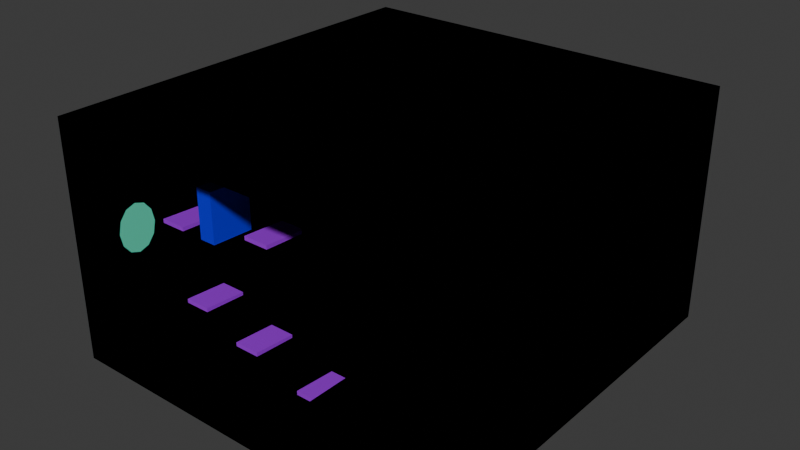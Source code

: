 # Source: CUBE_1.blend  (saved by Blender 5.1.29; exported with 4.5.12 LTS)
import bpy
from mathutils import Matrix  # noqa: F401  (used for matrix-valued properties, if any)

bpy.ops.wm.read_factory_settings(use_empty=True)
scene = bpy.context.scene
scene.name = 'Scene'

# ---- collections
col_main = bpy.data.collections.new('Main'); scene.collection.children.link(col_main)
col_portals = bpy.data.collections.new('Portals'); scene.collection.children.link(col_portals)
col_platforms = bpy.data.collections.new('Platforms'); scene.collection.children.link(col_platforms)

# ---- materials (node trees are filled in below, after node groups)
mat_wall_color = bpy.data.materials.new('wall-color')
mat_material_001 = bpy.data.materials.new('Material.001')
mat_background_color = bpy.data.materials.new('background-color')
mat_portalb_color = bpy.data.materials.new('portalB-color')
mat_material_003 = bpy.data.materials.new('Material.003')
mat_portalf_color = bpy.data.materials.new('portalF-color')
mat_plataform_color = bpy.data.materials.new('plataform-color')

# ---- material node trees
mat_wall_color.use_nodes = True; mat_wall_color.node_tree.nodes.clear()
_N = mat_wall_color.node_tree.nodes; _L = mat_wall_color.node_tree.links
n0 = _N.new('ShaderNodeBsdfPrincipled'); n0.name = 'Principled BSDF'; n0.location = (-200, 100)
n0.inputs[0].default_value = (0.0009036, 0.0003065, 0.8001, 1.0)
n1 = _N.new('ShaderNodeOutputMaterial'); n1.name = 'Material Output'; n1.location = (200, 100)
_L.new(n0.outputs[0], n1.inputs[0])
n1.is_active_output = True
mat_material_001.use_nodes = True; mat_material_001.node_tree.nodes.clear()
_N = mat_material_001.node_tree.nodes; _L = mat_material_001.node_tree.links
n0 = _N.new('ShaderNodeBsdfPrincipled'); n0.name = 'Principled BSDF'; n0.location = (-200, 100)
n0.inputs[0].default_value = (0.006567, 0.5189, 0.8, 1.0)
n1 = _N.new('ShaderNodeOutputMaterial'); n1.name = 'Material Output'; n1.location = (200, 100)
_L.new(n0.outputs[0], n1.inputs[0])
n1.is_active_output = True
mat_background_color.use_nodes = True; mat_background_color.node_tree.nodes.clear()
_N = mat_background_color.node_tree.nodes; _L = mat_background_color.node_tree.links
n0 = _N.new('ShaderNodeBsdfPrincipled'); n0.name = 'Principled BSDF'; n0.location = (-200, 100)
n0.inputs[0].default_value = (0.01465, 0.01465, 0.01465, 1.0)
n1 = _N.new('ShaderNodeOutputMaterial'); n1.name = 'Material Output'; n1.location = (200, 100)
_L.new(n0.outputs[0], n1.inputs[0])
n1.is_active_output = True
mat_portalb_color.use_nodes = True; mat_portalb_color.node_tree.nodes.clear()
_N = mat_portalb_color.node_tree.nodes; _L = mat_portalb_color.node_tree.links
n0 = _N.new('ShaderNodeBsdfPrincipled'); n0.name = 'Principled BSDF'; n0.location = (-200, 100)
n0.inputs[0].default_value = (0.1033, 0.8, 0.5236, 1.0)
n1 = _N.new('ShaderNodeOutputMaterial'); n1.name = 'Material Output'; n1.location = (200, 100)
_L.new(n0.outputs[0], n1.inputs[0])
n1.is_active_output = True
mat_material_003.use_nodes = True; mat_material_003.node_tree.nodes.clear()
_N = mat_material_003.node_tree.nodes; _L = mat_material_003.node_tree.links
n0 = _N.new('ShaderNodeBsdfPrincipled'); n0.name = 'Principled BSDF'; n0.location = (-200, 100)
n0.inputs[0].default_value = (0.8001, 0.1856, 0.6248, 1.0)
n1 = _N.new('ShaderNodeOutputMaterial'); n1.name = 'Material Output'; n1.location = (200, 100)
_L.new(n0.outputs[0], n1.inputs[0])
n1.is_active_output = True
mat_portalf_color.use_nodes = True; mat_portalf_color.node_tree.nodes.clear()
_N = mat_portalf_color.node_tree.nodes; _L = mat_portalf_color.node_tree.links
n0 = _N.new('ShaderNodeBsdfPrincipled'); n0.name = 'Principled BSDF'; n0.location = (-200, 100)
n0.inputs[0].default_value = (0.8, 0.002657, 0.003526, 1.0)
n1 = _N.new('ShaderNodeOutputMaterial'); n1.name = 'Material Output'; n1.location = (200, 100)
_L.new(n0.outputs[0], n1.inputs[0])
n1.is_active_output = True
mat_plataform_color.use_nodes = True; mat_plataform_color.node_tree.nodes.clear()
_N = mat_plataform_color.node_tree.nodes; _L = mat_plataform_color.node_tree.links
n0 = _N.new('ShaderNodeBsdfPrincipled'); n0.name = 'Principled BSDF'; n0.location = (-200, 100)
n0.inputs[0].default_value = (0.3687, 0.008473, 0.8, 1.0)
n1 = _N.new('ShaderNodeOutputMaterial'); n1.name = 'Material Output'; n1.location = (200, 100)
_L.new(n0.outputs[0], n1.inputs[0])
n1.is_active_output = True

# ---- world
world_world = bpy.data.worlds.new('World'); scene.world = world_world
world_world.use_nodes = True; world_world.node_tree.nodes.clear()
_N = world_world.node_tree.nodes; _L = world_world.node_tree.links
n0 = _N.new('ShaderNodeOutputWorld'); n0.name = 'World Output'; n0.location = (200, 100)
n1 = _N.new('ShaderNodeBackground'); n1.name = 'Background'; n1.location = (-200, 100)
n1.inputs[0].default_value = (0.05088, 0.05088, 0.05088, 1.0)
_L.new(n1.outputs[0], n0.inputs[0])
n0.is_active_output = True
world_world.color = (0.05088, 0.05088, 0.05088)
world_world.sun_shadow_jitter_overblur = 0.0

# ---- meshes
me_cube_010 = bpy.data.meshes.new('Cube.010')
me_cube_010.from_pydata([(-42.09, -43.04, 35.85), (-42.02, -33.71, 35.33), (-42.09, -43.04, 25.01), (-42.02, -33.71, 24.65), (-38.39, -33.71, 24.65), (-38.39, -33.71, 35.33), (-38.45, -43.04, 35.85), (-38.45, -43.04, 25.01)], [], [(7, 4, 5, 6), (0, 2, 7, 6), (1, 0, 6, 5), (3, 4, 7, 2), (3, 2, 0, 1)])
_uv = me_cube_010.uv_layers.new(name='UVMap')
_uv.uv.foreach_set('vector', [0.4552, 1.0, 0.4545, 0.9948, 0.4606, 0.9948, 0.463, 1.0, 0.4631, 0.00566, 0.4554, 0.00566, 0.4554, 0.00566, 0.4631, 0.00566, 0.4606, 0.9948, 0.463, 1.0, 0.463, 1.0, 0.4606, 0.9948, 0.0, 0.0, 0.4545, 0.9948, 0.4552, 1.0, 0.4554, 0.00566, 0.0, 0.0, 0.4554, 0.00566, 0.4631, 0.00566, 0.4606, 0.9948])
me_cube_010.materials.append(mat_wall_color)
me_cube_010.update()
me_cube = bpy.data.meshes.new('Cube')
me_cube.from_pydata([(-50.17, -28.7, -14.79), (-50.17, -28.7, 39.04), (-50.17, 41.24, -14.79), (-50.17, 41.24, 39.04), (50.11, -28.7, -14.79), (50.11, -28.7, 39.04), (50.11, 41.24, -14.79), (50.11, 41.24, 39.04), (-48.34, 41.24, -14.79), (-48.34, 41.24, 39.04), (-48.34, -28.7, -14.79), (-48.34, -28.7, 39.04), (48.48, 41.24, 39.04), (48.48, -28.7, -14.79), (48.48, 41.24, -14.79), (48.48, -28.7, 39.04), (-50.17, -28.7, 38.16), (-50.17, 41.24, 38.16), (50.11, 41.24, 38.16), (50.11, -28.7, 38.16), (-48.34, -28.7, 38.16), (-48.34, 41.24, 38.16), (48.48, -28.7, 38.16), (48.48, 41.24, 38.16), (-50.17, 41.24, -14.02), (50.11, 41.24, -14.02), (50.11, -28.7, -14.02), (-48.34, -28.7, -14.02), (-48.34, 41.24, -14.02), (48.48, -28.7, -14.02), (48.48, 41.24, -14.02), (-50.17, -28.7, -14.02), (-50.17, -26.57, -14.79), (-50.17, -26.57, 39.04), (50.11, -26.57, -14.79), (50.11, -26.57, 39.04), (-48.34, -26.57, 39.04), (-48.34, -26.57, -14.79), (48.48, -26.57, 39.04), (48.48, -26.57, -14.79), (50.11, -26.57, 38.16), (-50.17, -26.57, 38.16), (-50.17, -26.57, -14.02), (50.11, -26.57, -14.02), (-50.17, 39.71, 39.04), (50.11, 39.71, -14.79), (-50.17, 39.71, 38.16), (-50.17, 39.71, -14.02), (-50.17, 39.71, -14.79), (50.11, 39.71, 39.04), (-48.34, 39.71, 39.04), (-48.34, 39.71, -14.79), (48.48, 39.71, 39.04), (48.48, 39.71, -14.79), (50.11, 39.71, 38.16), (50.11, 39.71, -14.02), (-50.17, -52.86, 38.16), (-50.17, -52.86, 39.04), (50.11, -52.86, -14.02), (50.11, -52.86, -14.79), (48.48, -52.86, -14.79), (-48.34, -52.86, 39.04), (-50.17, -52.86, -14.79), (-48.34, -52.86, -14.79), (48.48, -52.86, 39.04), (-48.34, -52.86, -14.02), (50.11, -52.86, 39.04), (48.48, -52.86, -14.02), (-50.17, -52.86, -14.02), (50.11, -52.86, 38.16), (-48.34, -52.86, 38.16), (48.48, -52.86, 38.16), (22.18, 41.24, -14.79), (22.18, -28.7, 39.04), (22.18, 41.24, 39.04), (22.18, -28.7, -14.79), (22.18, 41.24, 38.16), (22.18, -28.7, 38.16), (22.18, -28.7, -14.02), (22.18, 41.24, -14.02), (22.18, -26.57, -14.79), (22.18, -26.57, 39.04), (22.18, 39.71, 39.04), (22.18, 39.71, -14.79), (22.18, -52.86, 39.04), (22.18, -52.86, -14.79), (22.18, -52.86, 38.16), (22.18, -52.86, -14.02), (48.48, -52.86, 3.587), (48.48, -28.7, 3.587), (22.18, -28.7, 3.587), (22.18, -52.86, 3.587), (48.48, -28.7, 14.7), (48.48, -52.86, 14.7), (22.18, -28.7, 14.7), (22.18, -52.86, 14.7)], [], [(46, 44, 3, 17), (23, 12, 7, 18), (40, 35, 5, 19), (4, 26, 58, 59), (39, 34, 4, 13), (36, 33, 1, 11), (81, 36, 11, 73), (32, 37, 10, 0), (19, 5, 66, 69), (17, 3, 9, 21), (1, 16, 56, 57), (35, 38, 15, 5), (80, 39, 13, 75), (76, 74, 12, 23), (79, 76, 23, 30), (5, 15, 64, 66), (24, 17, 21, 28), (78, 77, 20, 27), (73, 11, 61, 84), (43, 40, 19, 26), (30, 23, 18, 25), (47, 46, 17, 24), (48, 47, 24, 2), (14, 30, 25, 6), (34, 43, 26, 4), (0, 10, 63, 62), (31, 0, 62, 68), (2, 24, 28, 8), (75, 13, 60, 85), (72, 79, 30, 14), (45, 55, 43, 34), (0, 31, 42, 32), (31, 16, 41, 42), (55, 54, 40, 43), (83, 53, 39, 80), (49, 52, 38, 35), (48, 51, 37, 32), (82, 50, 36, 81), (50, 44, 33, 36), (53, 45, 34, 39), (54, 49, 35, 40), (16, 1, 33, 41), (18, 7, 49, 54), (14, 6, 45, 53), (9, 3, 44, 50), (74, 9, 50, 82), (2, 8, 51, 48), (7, 12, 52, 49), (72, 14, 53, 83), (25, 18, 54, 55), (6, 25, 55, 45), (32, 42, 47, 48), (42, 41, 46, 47), (41, 33, 44, 46), (70, 61, 57, 56), (86, 84, 61, 70), (69, 66, 64, 71), (58, 69, 71, 67), (65, 70, 56, 68), (63, 65, 68, 62), (85, 87, 65, 63), (59, 58, 67, 60), (26, 19, 69, 58), (22, 71, 93, 92), (27, 20, 70, 65), (13, 4, 59, 60), (11, 1, 57, 61), (78, 27, 65, 87), (22, 29, 67, 71), (16, 31, 68, 56), (29, 78, 90, 89), (20, 77, 86, 70), (60, 67, 87, 85), (71, 64, 84, 86), (8, 72, 83, 51), (12, 74, 82, 52), (52, 82, 81, 38), (51, 83, 80, 37), (8, 28, 79, 72), (10, 75, 85, 63), (15, 73, 84, 64), (29, 22, 77, 78), (28, 21, 76, 79), (21, 9, 74, 76), (37, 80, 75, 10), (38, 81, 73, 15), (89, 90, 91, 88), (87, 67, 88, 91), (78, 87, 91, 90), (67, 29, 89, 88), (94, 92, 93, 95), (77, 22, 92, 94), (71, 86, 95, 93), (86, 77, 94, 95)])
me_cube.polygons.foreach_set('material_index', [0, 0, 0, 0, 0, 0, 0, 0, 0, 0, 0, 0, 0, 0, 0, 0, 0, 1, 0, 0, 0, 0, 0, 0, 0, 0, 0, 0, 0, 0, 0, 0, 0, 0, 0, 0, 0, 0, 0, 0, 0, 0, 0, 0, 0, 0, 0, 0, 0, 0, 0, 0, 0, 0, 0, 0, 0, 0, 0, 0, 0, 0, 0, 0, 0, 0, 0, 0, 0, 0, 0, 0, 0, 0, 0, 0, 0, 0, 0, 0, 0, 0, 0, 0, 0, 0, 0, 0, 0, 0, 0, 0, 0, 0])
_uv = me_cube.uv_layers.new(name='UVMap')
_uv.uv.foreach_set('vector', [0.6209, 0.2445, 0.625, 0.2445, 0.625, 0.25, 0.6209, 0.25, 0.6209, 0.4959, 0.625, 0.4959, 0.625, 0.5, 0.6209, 0.5, 0.6209, 0.7424, 0.625, 0.7424, 0.625, 0.75, 0.6209, 0.75, 0.375, 0.75, 0.3786, 0.75, 0.3786, 0.75, 0.375, 0.75, 0.3709, 0.7424, 0.375, 0.7424, 0.375, 0.75, 0.3709, 0.75, 0.8704, 0.7424, 0.875, 0.7424, 0.875, 0.75, 0.8704, 0.75, 0.6946, 0.7424, 0.8704, 0.7424, 0.8704, 0.75, 0.6946, 0.75, 0.125, 0.7424, 0.1296, 0.7424, 0.1296, 0.75, 0.125, 0.75, 0.6209, 0.75, 0.625, 0.75, 0.625, 0.75, 0.6209, 0.75, 0.6209, 0.25, 0.625, 0.25, 0.625, 0.2546, 0.6209, 0.2546, 0.625, 0.0, 0.6209, 0.0, 0.6209, 0.0, 0.625, 0.0, 0.625, 0.7424, 0.6291, 0.7424, 0.6291, 0.75, 0.625, 0.75, 0.3054, 0.7424, 0.3709, 0.7424, 0.3709, 0.75, 0.3054, 0.75, 0.6209, 0.4304, 0.625, 0.4304, 0.625, 0.4959, 0.6209, 0.4959, 0.3786, 0.4304, 0.6209, 0.4304, 0.6209, 0.4959, 0.3786, 0.4959, 0.625, 0.75, 0.6291, 0.75, 0.6291, 0.75, 0.625, 0.75, 0.3786, 0.25, 0.6209, 0.25, 0.6209, 0.2546, 0.3786, 0.2546, 0.3786, 0.8196, 0.6209, 0.8196, 0.6209, 0.9954, 0.3786, 0.9954, 0.6946, 0.75, 0.8704, 0.75, 0.8704, 0.75, 0.6946, 0.75, 0.3786, 0.7424, 0.6209, 0.7424, 0.6209, 0.75, 0.3786, 0.75, 0.3786, 0.4959, 0.6209, 0.4959, 0.6209, 0.5, 0.3786, 0.5, 0.3786, 0.2445, 0.6209, 0.2445, 0.6209, 0.25, 0.3786, 0.25, 0.375, 0.2445, 0.3786, 0.2445, 0.3786, 0.25, 0.375, 0.25, 0.375, 0.4959, 0.3786, 0.4959, 0.3786, 0.5, 0.375, 0.5, 0.375, 0.7424, 0.3786, 0.7424, 0.3786, 0.75, 0.375, 0.75, 0.125, 0.75, 0.1296, 0.75, 0.1296, 0.75, 0.125, 0.75, 0.3786, 0.0, 0.375, 0.0, 0.375, 0.0, 0.3786, 0.0, 0.375, 0.25, 0.3786, 0.25, 0.3786, 0.2546, 0.375, 0.2546, 0.3054, 0.75, 0.3709, 0.75, 0.3709, 0.75, 0.3054, 0.75, 0.375, 0.4304, 0.3786, 0.4304, 0.3786, 0.4959, 0.375, 0.4959, 0.375, 0.5055, 0.3786, 0.5055, 0.3786, 0.7424, 0.375, 0.7424, 0.375, 0.0, 0.3786, 0.0, 0.3786, 0.007625, 0.375, 0.007625, 0.3786, 0.0, 0.6209, 0.0, 0.6209, 0.007625, 0.3786, 0.007625, 0.3786, 0.5055, 0.6209, 0.5055, 0.6209, 0.7424, 0.3786, 0.7424, 0.3054, 0.5055, 0.3709, 0.5055, 0.3709, 0.7424, 0.3054, 0.7424, 0.625, 0.5055, 0.6291, 0.5055, 0.6291, 0.7424, 0.625, 0.7424, 0.125, 0.5055, 0.1296, 0.5055, 0.1296, 0.7424, 0.125, 0.7424, 0.6946, 0.5055, 0.8704, 0.5055, 0.8704, 0.7424, 0.6946, 0.7424, 0.8704, 0.5055, 0.875, 0.5055, 0.875, 0.7424, 0.8704, 0.7424, 0.3709, 0.5055, 0.375, 0.5055, 0.375, 0.7424, 0.3709, 0.7424, 0.6209, 0.5055, 0.625, 0.5055, 0.625, 0.7424, 0.6209, 0.7424, 0.6209, 0.0, 0.625, 0.0, 0.625, 0.007625, 0.6209, 0.007625, 0.6209, 0.5, 0.625, 0.5, 0.625, 0.5055, 0.6209, 0.5055, 0.3709, 0.5, 0.375, 0.5, 0.375, 0.5055, 0.3709, 0.5055, 0.8704, 0.5, 0.875, 0.5, 0.875, 0.5055, 0.8704, 0.5055, 0.6946, 0.5, 0.8704, 0.5, 0.8704, 0.5055, 0.6946, 0.5055, 0.125, 0.5, 0.1296, 0.5, 0.1296, 0.5055, 0.125, 0.5055, 0.625, 0.5, 0.6291, 0.5, 0.6291, 0.5055, 0.625, 0.5055, 0.3054, 0.5, 0.3709, 0.5, 0.3709, 0.5055, 0.3054, 0.5055, 0.3786, 0.5, 0.6209, 0.5, 0.6209, 0.5055, 0.3786, 0.5055, 0.375, 0.5, 0.3786, 0.5, 0.3786, 0.5055, 0.375, 0.5055, 0.375, 0.007625, 0.3786, 0.007625, 0.3786, 0.2445, 0.375, 0.2445, 0.3786, 0.007625, 0.6209, 0.007625, 0.6209, 0.2445, 0.3786, 0.2445, 0.6209, 0.007625, 0.625, 0.007625, 0.625, 0.2445, 0.6209, 0.2445, 0.6209, 0.9954, 0.625, 0.9954, 0.625, 1.0, 0.6209, 1.0, 0.6209, 0.8196, 0.625, 0.8196, 0.625, 0.9954, 0.6209, 0.9954, 0.6209, 0.75, 0.625, 0.75, 0.625, 0.7541, 0.6209, 0.7541, 0.3786, 0.75, 0.6209, 0.75, 0.6209, 0.7541, 0.3786, 0.7541, 0.3786, 0.9954, 0.6209, 0.9954, 0.6209, 1.0, 0.3786, 1.0, 0.375, 0.9954, 0.3786, 0.9954, 0.3786, 1.0, 0.375, 1.0, 0.375, 0.8196, 0.3786, 0.8196, 0.3786, 0.9954, 0.375, 0.9954, 0.375, 0.75, 0.3786, 0.75, 0.3786, 0.7541, 0.375, 0.7541, 0.3786, 0.75, 0.6209, 0.75, 0.6209, 0.75, 0.3786, 0.75, 0.6209, 0.7541, 0.6209, 0.7541, 0.6209, 0.7541, 0.6209, 0.7541, 0.3786, 0.9954, 0.6209, 0.9954, 0.6209, 0.9954, 0.3786, 0.9954, 0.3709, 0.75, 0.375, 0.75, 0.375, 0.75, 0.3709, 0.75, 0.8704, 0.75, 0.875, 0.75, 0.875, 0.75, 0.8704, 0.75, 0.3786, 0.8196, 0.3786, 0.9954, 0.3786, 0.9954, 0.3786, 0.8196, 0.6209, 0.7541, 0.3786, 0.7541, 0.3786, 0.7541, 0.6209, 0.7541, 0.6209, 0.0, 0.3786, 0.0, 0.3786, 0.0, 0.6209, 0.0, 0.3786, 0.7541, 0.3786, 0.8196, 0.3786, 0.8196, 0.3786, 0.7541, 0.6209, 0.9954, 0.6209, 0.8196, 0.6209, 0.8196, 0.6209, 0.9954, 0.375, 0.7541, 0.3786, 0.7541, 0.3786, 0.8196, 0.375, 0.8196, 0.6209, 0.7541, 0.625, 0.7541, 0.625, 0.8196, 0.6209, 0.8196, 0.1296, 0.5, 0.3054, 0.5, 0.3054, 0.5055, 0.1296, 0.5055, 0.6291, 0.5, 0.6946, 0.5, 0.6946, 0.5055, 0.6291, 0.5055, 0.6291, 0.5055, 0.6946, 0.5055, 0.6946, 0.7424, 0.6291, 0.7424, 0.1296, 0.5055, 0.3054, 0.5055, 0.3054, 0.7424, 0.1296, 0.7424, 0.375, 0.2546, 0.3786, 0.2546, 0.3786, 0.4304, 0.375, 0.4304, 0.1296, 0.75, 0.3054, 0.75, 0.3054, 0.75, 0.1296, 0.75, 0.6291, 0.75, 0.6946, 0.75, 0.6946, 0.75, 0.6291, 0.75, 0.3786, 0.7541, 0.6209, 0.7541, 0.6209, 0.8196, 0.3786, 0.8196, 0.3786, 0.2546, 0.6209, 0.2546, 0.6209, 0.4304, 0.3786, 0.4304, 0.6209, 0.2546, 0.625, 0.2546, 0.625, 0.4304, 0.6209, 0.4304, 0.1296, 0.7424, 0.3054, 0.7424, 0.3054, 0.75, 0.1296, 0.75, 0.6291, 0.7424, 0.6946, 0.7424, 0.6946, 0.75, 0.6291, 0.75, 0.3786, 0.7541, 0.3786, 0.8196, 0.3786, 0.8196, 0.3786, 0.7541, 0.3786, 0.8196, 0.3786, 0.7541, 0.3786, 0.7541, 0.3786, 0.8196, 0.3786, 0.8196, 0.3786, 0.8196, 0.3786, 0.8196, 0.3786, 0.8196, 0.3786, 0.7541, 0.3786, 0.7541, 0.3786, 0.7541, 0.3786, 0.7541, 0.6209, 0.8196, 0.6209, 0.7541, 0.6209, 0.7541, 0.6209, 0.8196, 0.6209, 0.8196, 0.6209, 0.7541, 0.6209, 0.7541, 0.6209, 0.8196, 0.6209, 0.7541, 0.6209, 0.8196, 0.6209, 0.8196, 0.6209, 0.7541, 0.6209, 0.8196, 0.6209, 0.8196, 0.6209, 0.8196, 0.6209, 0.8196])
me_cube.materials.append(mat_material_001)
me_cube.materials.append(mat_background_color)
me_cube.update()
me_cube_007 = bpy.data.meshes.new('Cube.007')
me_cube_007.from_pydata([(-50.17, -28.7, -14.79), (-50.17, -28.7, 39.04), (-50.17, 41.24, -14.79), (-50.17, 41.24, 39.04), (50.11, -28.7, -14.79), (50.11, -28.7, 39.04), (50.11, 41.24, -14.79), (50.11, 41.24, 39.04), (-48.34, 41.24, -14.79), (-48.34, 41.24, 39.04), (-48.34, -28.7, -14.79), (-48.34, -28.7, 39.04), (48.48, 41.24, 39.04), (48.48, -28.7, -14.79), (48.48, 41.24, -14.79), (48.48, -28.7, 39.04), (-50.17, -28.7, 38.16), (-50.17, 41.24, 38.16), (50.11, 41.24, 38.16), (50.11, -28.7, 38.16), (-48.34, -28.7, 38.16), (-48.34, 41.24, 38.16), (48.48, -28.7, 38.16), (48.48, 41.24, 38.16), (-50.17, 41.24, -14.02), (50.11, 41.24, -14.02), (50.11, -28.7, -14.02), (-48.34, -28.7, -14.02), (-48.34, 41.24, -14.02), (48.48, -28.7, -14.02), (48.48, 41.24, -14.02), (-50.17, -28.7, -14.02), (-50.17, -26.57, -14.79), (-50.17, -26.57, 39.04), (50.11, -26.57, -14.79), (50.11, -26.57, 39.04), (-48.34, -26.57, 39.04), (-48.34, -26.57, -14.79), (48.48, -26.57, 39.04), (48.48, -26.57, -14.79), (50.11, -26.57, 38.16), (-50.17, -26.57, 38.16), (-50.17, -26.57, -14.02), (50.11, -26.57, -14.02), (-50.17, 39.71, 39.04), (50.11, 39.71, -14.79), (-50.17, 39.71, 38.16), (-50.17, 39.71, -14.02), (-50.17, 39.71, -14.79), (50.11, 39.71, 39.04), (-48.34, 39.71, 39.04), (-48.34, 39.71, -14.79), (48.48, 39.71, 39.04), (48.48, 39.71, -14.79), (50.11, 39.71, 38.16), (50.11, 39.71, -14.02), (-50.17, -52.86, 38.16), (-50.17, -52.86, 39.04), (50.11, -52.86, -14.02), (50.11, -52.86, -14.79), (48.48, -52.86, -14.79), (-48.34, -52.86, 39.04), (-50.17, -52.86, -14.79), (-48.34, -52.86, -14.79), (48.48, -52.86, 39.04), (-48.34, -52.86, -14.02), (50.11, -52.86, 39.04), (48.48, -52.86, -14.02), (-50.17, -52.86, -14.02), (50.11, -52.86, 38.16), (-48.34, -52.86, 38.16), (48.48, -52.86, 38.16), (22.18, 41.24, -14.79), (22.18, -28.7, 39.04), (22.18, 41.24, 39.04), (22.18, -28.7, -14.79), (22.18, 41.24, 38.16), (22.18, -28.7, 38.16), (22.18, -28.7, -14.02), (22.18, 41.24, -14.02), (22.18, -26.57, -14.79), (22.18, -26.57, 39.04), (22.18, 39.71, 39.04), (22.18, 39.71, -14.79), (22.18, -52.86, 39.04), (22.18, -52.86, -14.79), (22.18, -52.86, 38.16), (22.18, -52.86, -14.02), (48.48, -52.86, 3.587), (48.48, -28.7, 3.587), (22.18, -28.7, 3.587), (22.18, -52.86, 3.587), (48.48, -28.7, 14.7), (48.48, -52.86, 14.7), (22.18, -28.7, 14.7), (22.18, -52.86, 14.7)], [], [(46, 44, 3, 17), (23, 12, 7, 18), (40, 35, 5, 19), (4, 26, 58, 59), (39, 34, 4, 13), (36, 33, 1, 11), (81, 36, 11, 73), (32, 37, 10, 0), (19, 5, 66, 69), (17, 3, 9, 21), (1, 16, 56, 57), (35, 38, 15, 5), (80, 39, 13, 75), (76, 74, 12, 23), (79, 76, 23, 30), (5, 15, 64, 66), (24, 17, 21, 28), (78, 77, 20, 27), (73, 11, 61, 84), (43, 40, 19, 26), (30, 23, 18, 25), (47, 46, 17, 24), (48, 47, 24, 2), (14, 30, 25, 6), (34, 43, 26, 4), (0, 10, 63, 62), (31, 0, 62, 68), (2, 24, 28, 8), (75, 13, 60, 85), (72, 79, 30, 14), (45, 55, 43, 34), (0, 31, 42, 32), (31, 16, 41, 42), (55, 54, 40, 43), (83, 53, 39, 80), (49, 52, 38, 35), (48, 51, 37, 32), (82, 50, 36, 81), (50, 44, 33, 36), (53, 45, 34, 39), (54, 49, 35, 40), (16, 1, 33, 41), (18, 7, 49, 54), (14, 6, 45, 53), (9, 3, 44, 50), (74, 9, 50, 82), (2, 8, 51, 48), (7, 12, 52, 49), (72, 14, 53, 83), (25, 18, 54, 55), (6, 25, 55, 45), (32, 42, 47, 48), (42, 41, 46, 47), (41, 33, 44, 46), (70, 61, 57, 56), (86, 84, 61, 70), (69, 66, 64, 71), (58, 69, 71, 67), (65, 70, 56, 68), (63, 65, 68, 62), (85, 87, 65, 63), (59, 58, 67, 60), (26, 19, 69, 58), (22, 71, 93, 92), (27, 20, 70, 65), (13, 4, 59, 60), (11, 1, 57, 61), (78, 27, 65, 87), (22, 29, 67, 71), (16, 31, 68, 56), (29, 78, 90, 89), (20, 77, 86, 70), (60, 67, 87, 85), (71, 64, 84, 86), (8, 72, 83, 51), (12, 74, 82, 52), (52, 82, 81, 38), (51, 83, 80, 37), (8, 28, 79, 72), (10, 75, 85, 63), (15, 73, 84, 64), (29, 22, 77, 78), (28, 21, 76, 79), (21, 9, 74, 76), (37, 80, 75, 10), (38, 81, 73, 15), (89, 90, 91, 88), (87, 67, 88, 91), (78, 87, 91, 90), (67, 29, 89, 88), (94, 92, 93, 95), (77, 22, 92, 94), (71, 86, 95, 93), (86, 77, 94, 95)])
me_cube_007.polygons.foreach_set('material_index', [0, 0, 0, 0, 0, 0, 0, 0, 0, 0, 0, 0, 0, 0, 0, 0, 0, 1, 0, 0, 0, 0, 0, 0, 0, 0, 0, 0, 0, 0, 0, 0, 0, 0, 0, 0, 0, 0, 0, 0, 0, 0, 0, 0, 0, 0, 0, 0, 0, 0, 0, 0, 0, 0, 0, 0, 0, 0, 0, 0, 0, 0, 0, 0, 0, 0, 0, 0, 0, 0, 0, 0, 0, 0, 0, 0, 0, 0, 0, 0, 0, 0, 0, 0, 0, 0, 0, 0, 0, 0, 0, 0, 0, 0])
_uv = me_cube_007.uv_layers.new(name='UVMap')
_uv.uv.foreach_set('vector', [0.6209, 0.2445, 0.625, 0.2445, 0.625, 0.25, 0.6209, 0.25, 0.6209, 0.4959, 0.625, 0.4959, 0.625, 0.5, 0.6209, 0.5, 0.6209, 0.7424, 0.625, 0.7424, 0.625, 0.75, 0.6209, 0.75, 0.375, 0.75, 0.3786, 0.75, 0.3786, 0.75, 0.375, 0.75, 0.3709, 0.7424, 0.375, 0.7424, 0.375, 0.75, 0.3709, 0.75, 0.8704, 0.7424, 0.875, 0.7424, 0.875, 0.75, 0.8704, 0.75, 0.6946, 0.7424, 0.8704, 0.7424, 0.8704, 0.75, 0.6946, 0.75, 0.125, 0.7424, 0.1296, 0.7424, 0.1296, 0.75, 0.125, 0.75, 0.6209, 0.75, 0.625, 0.75, 0.625, 0.75, 0.6209, 0.75, 0.6209, 0.25, 0.625, 0.25, 0.625, 0.2546, 0.6209, 0.2546, 0.625, 0.0, 0.6209, 0.0, 0.6209, 0.0, 0.625, 0.0, 0.625, 0.7424, 0.6291, 0.7424, 0.6291, 0.75, 0.625, 0.75, 0.3054, 0.7424, 0.3709, 0.7424, 0.3709, 0.75, 0.3054, 0.75, 0.6209, 0.4304, 0.625, 0.4304, 0.625, 0.4959, 0.6209, 0.4959, 0.3786, 0.4304, 0.6209, 0.4304, 0.6209, 0.4959, 0.3786, 0.4959, 0.625, 0.75, 0.6291, 0.75, 0.6291, 0.75, 0.625, 0.75, 0.3786, 0.25, 0.6209, 0.25, 0.6209, 0.2546, 0.3786, 0.2546, 0.3786, 0.8196, 0.6209, 0.8196, 0.6209, 0.9954, 0.3786, 0.9954, 0.6946, 0.75, 0.8704, 0.75, 0.8704, 0.75, 0.6946, 0.75, 0.3786, 0.7424, 0.6209, 0.7424, 0.6209, 0.75, 0.3786, 0.75, 0.3786, 0.4959, 0.6209, 0.4959, 0.6209, 0.5, 0.3786, 0.5, 0.3786, 0.2445, 0.6209, 0.2445, 0.6209, 0.25, 0.3786, 0.25, 0.375, 0.2445, 0.3786, 0.2445, 0.3786, 0.25, 0.375, 0.25, 0.375, 0.4959, 0.3786, 0.4959, 0.3786, 0.5, 0.375, 0.5, 0.375, 0.7424, 0.3786, 0.7424, 0.3786, 0.75, 0.375, 0.75, 0.125, 0.75, 0.1296, 0.75, 0.1296, 0.75, 0.125, 0.75, 0.3786, 0.0, 0.375, 0.0, 0.375, 0.0, 0.3786, 0.0, 0.375, 0.25, 0.3786, 0.25, 0.3786, 0.2546, 0.375, 0.2546, 0.3054, 0.75, 0.3709, 0.75, 0.3709, 0.75, 0.3054, 0.75, 0.375, 0.4304, 0.3786, 0.4304, 0.3786, 0.4959, 0.375, 0.4959, 0.375, 0.5055, 0.3786, 0.5055, 0.3786, 0.7424, 0.375, 0.7424, 0.375, 0.0, 0.3786, 0.0, 0.3786, 0.007625, 0.375, 0.007625, 0.3786, 0.0, 0.6209, 0.0, 0.6209, 0.007625, 0.3786, 0.007625, 0.3786, 0.5055, 0.6209, 0.5055, 0.6209, 0.7424, 0.3786, 0.7424, 0.3054, 0.5055, 0.3709, 0.5055, 0.3709, 0.7424, 0.3054, 0.7424, 0.625, 0.5055, 0.6291, 0.5055, 0.6291, 0.7424, 0.625, 0.7424, 0.125, 0.5055, 0.1296, 0.5055, 0.1296, 0.7424, 0.125, 0.7424, 0.6946, 0.5055, 0.8704, 0.5055, 0.8704, 0.7424, 0.6946, 0.7424, 0.8704, 0.5055, 0.875, 0.5055, 0.875, 0.7424, 0.8704, 0.7424, 0.3709, 0.5055, 0.375, 0.5055, 0.375, 0.7424, 0.3709, 0.7424, 0.6209, 0.5055, 0.625, 0.5055, 0.625, 0.7424, 0.6209, 0.7424, 0.6209, 0.0, 0.625, 0.0, 0.625, 0.007625, 0.6209, 0.007625, 0.6209, 0.5, 0.625, 0.5, 0.625, 0.5055, 0.6209, 0.5055, 0.3709, 0.5, 0.375, 0.5, 0.375, 0.5055, 0.3709, 0.5055, 0.8704, 0.5, 0.875, 0.5, 0.875, 0.5055, 0.8704, 0.5055, 0.6946, 0.5, 0.8704, 0.5, 0.8704, 0.5055, 0.6946, 0.5055, 0.125, 0.5, 0.1296, 0.5, 0.1296, 0.5055, 0.125, 0.5055, 0.625, 0.5, 0.6291, 0.5, 0.6291, 0.5055, 0.625, 0.5055, 0.3054, 0.5, 0.3709, 0.5, 0.3709, 0.5055, 0.3054, 0.5055, 0.3786, 0.5, 0.6209, 0.5, 0.6209, 0.5055, 0.3786, 0.5055, 0.375, 0.5, 0.3786, 0.5, 0.3786, 0.5055, 0.375, 0.5055, 0.375, 0.007625, 0.3786, 0.007625, 0.3786, 0.2445, 0.375, 0.2445, 0.3786, 0.007625, 0.6209, 0.007625, 0.6209, 0.2445, 0.3786, 0.2445, 0.6209, 0.007625, 0.625, 0.007625, 0.625, 0.2445, 0.6209, 0.2445, 0.6209, 0.9954, 0.625, 0.9954, 0.625, 1.0, 0.6209, 1.0, 0.6209, 0.8196, 0.625, 0.8196, 0.625, 0.9954, 0.6209, 0.9954, 0.6209, 0.75, 0.625, 0.75, 0.625, 0.7541, 0.6209, 0.7541, 0.3786, 0.75, 0.6209, 0.75, 0.6209, 0.7541, 0.3786, 0.7541, 0.3786, 0.9954, 0.6209, 0.9954, 0.6209, 1.0, 0.3786, 1.0, 0.375, 0.9954, 0.3786, 0.9954, 0.3786, 1.0, 0.375, 1.0, 0.375, 0.8196, 0.3786, 0.8196, 0.3786, 0.9954, 0.375, 0.9954, 0.375, 0.75, 0.3786, 0.75, 0.3786, 0.7541, 0.375, 0.7541, 0.3786, 0.75, 0.6209, 0.75, 0.6209, 0.75, 0.3786, 0.75, 0.6209, 0.7541, 0.6209, 0.7541, 0.6209, 0.7541, 0.6209, 0.7541, 0.3786, 0.9954, 0.6209, 0.9954, 0.6209, 0.9954, 0.3786, 0.9954, 0.3709, 0.75, 0.375, 0.75, 0.375, 0.75, 0.3709, 0.75, 0.8704, 0.75, 0.875, 0.75, 0.875, 0.75, 0.8704, 0.75, 0.3786, 0.8196, 0.3786, 0.9954, 0.3786, 0.9954, 0.3786, 0.8196, 0.6209, 0.7541, 0.3786, 0.7541, 0.3786, 0.7541, 0.6209, 0.7541, 0.6209, 0.0, 0.3786, 0.0, 0.3786, 0.0, 0.6209, 0.0, 0.3786, 0.7541, 0.3786, 0.8196, 0.3786, 0.8196, 0.3786, 0.7541, 0.6209, 0.9954, 0.6209, 0.8196, 0.6209, 0.8196, 0.6209, 0.9954, 0.375, 0.7541, 0.3786, 0.7541, 0.3786, 0.8196, 0.375, 0.8196, 0.6209, 0.7541, 0.625, 0.7541, 0.625, 0.8196, 0.6209, 0.8196, 0.1296, 0.5, 0.3054, 0.5, 0.3054, 0.5055, 0.1296, 0.5055, 0.6291, 0.5, 0.6946, 0.5, 0.6946, 0.5055, 0.6291, 0.5055, 0.6291, 0.5055, 0.6946, 0.5055, 0.6946, 0.7424, 0.6291, 0.7424, 0.1296, 0.5055, 0.3054, 0.5055, 0.3054, 0.7424, 0.1296, 0.7424, 0.375, 0.2546, 0.3786, 0.2546, 0.3786, 0.4304, 0.375, 0.4304, 0.1296, 0.75, 0.3054, 0.75, 0.3054, 0.75, 0.1296, 0.75, 0.6291, 0.75, 0.6946, 0.75, 0.6946, 0.75, 0.6291, 0.75, 0.3786, 0.7541, 0.6209, 0.7541, 0.6209, 0.8196, 0.3786, 0.8196, 0.3786, 0.2546, 0.6209, 0.2546, 0.6209, 0.4304, 0.3786, 0.4304, 0.6209, 0.2546, 0.625, 0.2546, 0.625, 0.4304, 0.6209, 0.4304, 0.1296, 0.7424, 0.3054, 0.7424, 0.3054, 0.75, 0.1296, 0.75, 0.6291, 0.7424, 0.6946, 0.7424, 0.6946, 0.75, 0.6291, 0.75, 0.3786, 0.7541, 0.3786, 0.8196, 0.3786, 0.8196, 0.3786, 0.7541, 0.3786, 0.8196, 0.3786, 0.7541, 0.3786, 0.7541, 0.3786, 0.8196, 0.3786, 0.8196, 0.3786, 0.8196, 0.3786, 0.8196, 0.3786, 0.8196, 0.3786, 0.7541, 0.3786, 0.7541, 0.3786, 0.7541, 0.3786, 0.7541, 0.6209, 0.8196, 0.6209, 0.7541, 0.6209, 0.7541, 0.6209, 0.8196, 0.6209, 0.8196, 0.6209, 0.7541, 0.6209, 0.7541, 0.6209, 0.8196, 0.6209, 0.7541, 0.6209, 0.8196, 0.6209, 0.8196, 0.6209, 0.7541, 0.6209, 0.8196, 0.6209, 0.8196, 0.6209, 0.8196, 0.6209, 0.8196])
me_cube_007.materials.append(mat_material_001)
me_cube_007.materials.append(mat_background_color)
me_cube_007.update()
me_cube_013 = bpy.data.meshes.new('Cube.013')
me_cube_013.from_pydata([(4.631, -0.2462, 55.48), (4.109, -0.09202, 55.48), (3.728, 0.3292, 55.48), (3.588, 0.9045, 55.48), (3.728, 1.48, 55.48), (4.109, 1.901, 55.48), (4.631, 2.055, 55.48), (5.152, 1.901, 55.48), (5.534, 1.48, 55.48), (5.674, 0.9045, 55.48), (5.534, 0.3292, 55.48), (5.152, -0.09202, 55.48)], [], [(1, 2, 3, 4, 5, 6, 7, 8, 9, 10, 11, 0)])
_uv = me_cube_013.uv_layers.new(name='UVMap')
_uv.uv.foreach_set('vector', [0.0, 0.0, 0.0, 0.0, 0.0, 0.0, 0.0, 0.0, 0.0, 0.0, 0.0, 0.0, 0.0, 0.0, 0.0, 0.0, 0.0, 0.0, 0.0, 0.0, 0.0, 0.0, 0.0, 0.0])
me_cube_013.materials.append(mat_portalb_color)
me_cube_013.update()
me_cube_002 = bpy.data.meshes.new('Cube.002')
me_cube_002.from_pydata([(4.631, -0.2462, 55.48), (4.109, -0.09202, 55.48), (3.728, 0.3292, 55.48), (3.588, 0.9045, 55.48), (3.728, 1.48, 55.48), (4.109, 1.901, 55.48), (4.631, 2.055, 55.48), (5.152, 1.901, 55.48), (5.534, 1.48, 55.48), (5.674, 0.9045, 55.48), (5.534, 0.3292, 55.48), (5.152, -0.09202, 55.48)], [], [(1, 2, 3, 4, 5, 6, 7, 8, 9, 10, 11, 0)])
_uv = me_cube_002.uv_layers.new(name='UVMap')
_uv.uv.foreach_set('vector', [0.0, 0.0, 0.0, 0.0, 0.0, 0.0, 0.0, 0.0, 0.0, 0.0, 0.0, 0.0, 0.0, 0.0, 0.0, 0.0, 0.0, 0.0, 0.0, 0.0, 0.0, 0.0, 0.0, 0.0])
me_cube_002.materials.append(mat_material_003)
me_cube_002.update()
me_cube_014 = bpy.data.meshes.new('Cube.014')
me_cube_014.from_pydata([(4.631, -0.2462, 55.48), (4.109, -0.09202, 55.48), (3.728, 0.3292, 55.48), (3.588, 0.9045, 55.48), (3.728, 1.48, 55.48), (4.109, 1.901, 55.48), (4.631, 2.055, 55.48), (5.152, 1.901, 55.48), (5.534, 1.48, 55.48), (5.674, 0.9045, 55.48), (5.534, 0.3292, 55.48), (5.152, -0.09202, 55.48)], [], [(1, 2, 3, 4, 5, 6, 7, 8, 9, 10, 11, 0)])
_uv = me_cube_014.uv_layers.new(name='UVMap')
_uv.uv.foreach_set('vector', [0.0, 0.0, 0.0, 0.0, 0.0, 0.0, 0.0, 0.0, 0.0, 0.0, 0.0, 0.0, 0.0, 0.0, 0.0, 0.0, 0.0, 0.0, 0.0, 0.0, 0.0, 0.0, 0.0, 0.0])
me_cube_014.materials.append(mat_portalf_color)
me_cube_014.update()
me_cube_009 = bpy.data.meshes.new('Cube.009')
me_cube_009.from_pydata([(-46.09, -43.04, 11.85), (-46.02, -33.71, 11.33), (-46.09, -43.04, 10.99), (-46.02, -33.71, 10.62), (-40.39, -33.71, 10.62), (-40.39, -33.71, 11.33), (-40.46, -43.04, 11.85), (-40.46, -43.04, 10.99), (-32.58, -43.04, 7.345), (-32.51, -33.71, 6.824), (-32.58, -43.04, 6.483), (-32.51, -33.71, 6.12), (-26.88, -33.71, 6.12), (-26.88, -33.71, 6.824), (-26.94, -43.04, 7.345), (-26.94, -43.04, 6.483), (-16.59, -43.04, 3.37), (-16.52, -33.71, 2.849), (-16.59, -43.04, 2.508), (-16.52, -33.71, 2.145), (-10.89, -33.71, 2.145), (-10.89, -33.71, 2.849), (-10.96, -43.04, 3.37), (-10.96, -43.04, 2.508), (-51.09, -43.04, 27.85), (-51.02, -33.71, 27.33), (-51.09, -43.04, 26.99), (-51.02, -33.71, 26.62), (-45.39, -33.71, 26.62), (-45.39, -33.71, 27.33), (-45.46, -43.04, 27.85), (-45.46, -43.04, 26.99), (-28.09, -43.04, 31.85), (-28.02, -33.71, 31.33), (-28.09, -43.04, 30.99), (-28.02, -33.71, 30.62), (-22.39, -33.71, 30.62), (-22.39, -33.71, 31.33), (-22.46, -43.04, 31.85), (-22.46, -43.04, 30.99)], [], [(7, 4, 5, 6), (0, 2, 7, 6), (1, 0, 6, 5), (3, 4, 7, 2), (3, 2, 0, 1), (15, 12, 13, 14), (8, 10, 15, 14), (9, 8, 14, 13), (11, 12, 15, 10), (11, 10, 8, 9), (23, 20, 21, 22), (16, 18, 23, 22), (17, 16, 22, 21), (19, 20, 23, 18), (19, 18, 16, 17), (31, 28, 29, 30), (24, 26, 31, 30), (25, 24, 30, 29), (27, 28, 31, 26), (27, 26, 24, 25), (39, 36, 37, 38), (32, 34, 39, 38), (33, 32, 38, 37), (35, 36, 39, 34), (35, 34, 32, 33)])
_uv = me_cube_009.uv_layers.new(name='UVMap')
_uv.uv.foreach_set('vector', [0.4552, 1.0, 0.4545, 0.9948, 0.4606, 0.9948, 0.463, 1.0, 0.4631, 0.00566, 0.4554, 0.00566, 0.4554, 0.00566, 0.4631, 0.00566, 0.4606, 0.9948, 0.463, 1.0, 0.463, 1.0, 0.4606, 0.9948, 0.0, 0.0, 0.4545, 0.9948, 0.4552, 1.0, 0.4554, 0.00566, 0.0, 0.0, 0.4554, 0.00566, 0.4631, 0.00566, 0.4606, 0.9948, 0.4552, 1.0, 0.4545, 0.9948, 0.4606, 0.9948, 0.463, 1.0, 0.4631, 0.00566, 0.4554, 0.00566, 0.4554, 0.00566, 0.4631, 0.00566, 0.4606, 0.9948, 0.463, 1.0, 0.463, 1.0, 0.4606, 0.9948, 0.0, 0.0, 0.4545, 0.9948, 0.4552, 1.0, 0.4554, 0.00566, 0.0, 0.0, 0.4554, 0.00566, 0.4631, 0.00566, 0.4606, 0.9948, 0.4552, 1.0, 0.4545, 0.9948, 0.4606, 0.9948, 0.463, 1.0, 0.4631, 0.00566, 0.4554, 0.00566, 0.4554, 0.00566, 0.4631, 0.00566, 0.4606, 0.9948, 0.463, 1.0, 0.463, 1.0, 0.4606, 0.9948, 0.0, 0.0, 0.4545, 0.9948, 0.4552, 1.0, 0.4554, 0.00566, 0.0, 0.0, 0.4554, 0.00566, 0.4631, 0.00566, 0.4606, 0.9948, 0.4552, 1.0, 0.4545, 0.9948, 0.4606, 0.9948, 0.463, 1.0, 0.4631, 0.00566, 0.4554, 0.00566, 0.4554, 0.00566, 0.4631, 0.00566, 0.4606, 0.9948, 0.463, 1.0, 0.463, 1.0, 0.4606, 0.9948, 0.0, 0.0, 0.4545, 0.9948, 0.4552, 1.0, 0.4554, 0.00566, 0.0, 0.0, 0.4554, 0.00566, 0.4631, 0.00566, 0.4606, 0.9948, 0.4552, 1.0, 0.4545, 0.9948, 0.4606, 0.9948, 0.463, 1.0, 0.4631, 0.00566, 0.4554, 0.00566, 0.4554, 0.00566, 0.4631, 0.00566, 0.4606, 0.9948, 0.463, 1.0, 0.463, 1.0, 0.4606, 0.9948, 0.0, 0.0, 0.4545, 0.9948, 0.4552, 1.0, 0.4554, 0.00566, 0.0, 0.0, 0.4554, 0.00566, 0.4631, 0.00566, 0.4606, 0.9948])
me_cube_009.materials.append(mat_plataform_color)
me_cube_009.update()
me_cube_008 = bpy.data.meshes.new('Cube.008')
me_cube_008.from_pydata([(-47.57, -46.85, 14.42), (-47.46, -31.85, 13.58), (-47.57, -46.85, 13.03), (-47.46, -31.85, 12.45), (-38.41, -31.9, 12.45), (-38.41, -31.9, 13.58), (-38.52, -46.89, 14.42), (-38.52, -46.89, 13.03)], [(3, 1)], [(7, 4, 5, 6), (0, 2, 7, 6), (1, 0, 6, 5), (3, 4, 7, 2)])
_uv = me_cube_008.uv_layers.new(name='UVMap')
_uv.uv.foreach_set('vector', [0.4552, 1.0, 0.4545, 0.9948, 0.4606, 0.9948, 0.463, 1.0, 0.4631, 0.00566, 0.4554, 0.00566, 0.4554, 0.00566, 0.4631, 0.00566, 0.4606, 0.9948, 0.463, 1.0, 0.463, 1.0, 0.4606, 0.9948, 0.0, 0.0, 0.4545, 0.9948, 0.4552, 1.0, 0.4554, 0.00566])
me_cube_008.materials.append(mat_plataform_color)
me_cube_008.update()
me_cube_011 = bpy.data.meshes.new('Cube.011')
me_cube_011.from_pydata([(-41.57, -46.85, 18.42), (-41.46, -31.85, 17.58), (-41.57, -46.85, 17.03), (-41.46, -31.85, 16.45), (-32.41, -31.9, 16.45), (-32.41, -31.9, 17.58), (-32.52, -46.89, 18.42), (-32.52, -46.89, 17.03)], [], [(7, 4, 5, 6), (0, 2, 7, 6), (1, 0, 6, 5), (3, 4, 7, 2), (3, 2, 0, 1)])
_uv = me_cube_011.uv_layers.new(name='UVMap')
_uv.uv.foreach_set('vector', [0.4552, 1.0, 0.4545, 0.9948, 0.4606, 0.9948, 0.463, 1.0, 0.4631, 0.00566, 0.4554, 0.00566, 0.4554, 0.00566, 0.4631, 0.00566, 0.4606, 0.9948, 0.463, 1.0, 0.463, 1.0, 0.4606, 0.9948, 0.0, 0.0, 0.4545, 0.9948, 0.4552, 1.0, 0.4554, 0.00566, 0.0, 0.0, 0.4554, 0.00566, 0.4631, 0.00566, 0.4606, 0.9948])
me_cube_011.materials.append(mat_plataform_color)
me_cube_011.update()

# ---- objects
ob_wall_col = bpy.data.objects.new('wall-col', me_cube_010)
ob_cube = bpy.data.objects.new('Cube', me_cube)
ob_cube_colonly = bpy.data.objects.new('Cube-colonly', me_cube_007)
ob_portalb_col = bpy.data.objects.new('portalB-col', me_cube_013)
ob_portalc_col = bpy.data.objects.new('portalC-col', me_cube_002)
ob_portalf_col = bpy.data.objects.new('portalF-col', me_cube_014)
ob_platforms_col = bpy.data.objects.new('platforms-col', me_cube_009)
ob_platformportalb_col = bpy.data.objects.new('platformPortalB-col', me_cube_008)
ob_plataform_col = bpy.data.objects.new('plataform-col', me_cube_011)

# ---- transforms, parenting, visibility, modifiers, constraints
ob_wall_col.location = (19.06, 0.0, 2.0)
ob_wall_col.scale = (1.002, 1.002, 1.002)
ob_cube.location = (-5.758, 0.0, 9.001)
ob_cube.scale = (0.8729, 1.0, 1.0)
ob_cube_colonly.location = (-5.758, 0.0, 9.001)
ob_cube_colonly.scale = (0.8729, 1.0, 1.0)
ob_portalb_col.location = (-81.02, -42.81, 45.09)
ob_portalb_col.rotation_euler = (0.008296, 1.571, 0.0)
ob_portalb_col.scale = (5.388, 3.869, 0.6031)
ob_portalc_col.location = (-18.88, -40.79, 13.56)
ob_portalc_col.rotation_euler = (0.008296, -0.0, 0.0)
ob_portalc_col.scale = (5.388, 3.869, 0.6031)
ob_portalf_col.location = (3.008, -39.81, 43.09)
ob_portalf_col.rotation_euler = (0.008296, 1.571, 0.0)
ob_portalf_col.scale = (5.388, 3.869, 0.6031)
ob_platforms_col.location = (17.06, 0.0, 0.0)
ob_platformportalb_col.location = (0.0, 0.0, 0.0)
ob_platformportalb_col.hide_render = True
ob_plataform_col.location = (45.0, 10.0, 20.0)

# ---- collection membership
col_main.objects.link(ob_wall_col)
col_main.objects.link(ob_cube)
col_main.objects.link(ob_cube_colonly)
col_portals.objects.link(ob_portalb_col)
col_portals.objects.link(ob_portalc_col)
col_portals.objects.link(ob_portalf_col)
col_platforms.objects.link(ob_platforms_col)
col_platforms.objects.link(ob_platformportalb_col)
col_platforms.objects.link(ob_plataform_col)

# ---- scene / render settings (as saved in the file)
scene.frame_start = 1; scene.frame_end = 250; scene.frame_set(64)
scene.render.engine = 'BLENDER_EEVEE_NEXT'
scene.render.bake_bias = 0.0
scene.render.bake_samples = 0
scene.cycles.sampling_pattern = 'TABULATED_SOBOL'
scene.eevee.use_volume_custom_range = False
bpy.context.view_layer.update()

# ---- added for rendering (the .blend has no active camera and no usable light): camera, sun
cam_auto = bpy.data.cameras.new('AutoCamera')
cam_auto.lens = 50.0
cam_auto.sensor_width = 36.0
cam_auto.clip_end = 2262.54
ob_auto_camera = bpy.data.objects.new('AutoCamera', cam_auto)
scene.collection.objects.link(ob_auto_camera)
ob_auto_camera.location = (123.138, -160.516, 124.262)
ob_auto_camera.rotation_euler = (1.09748, -7.21219e-08, 0.694738)
scene.camera = ob_auto_camera
light_auto_sun = bpy.data.lights.new('AutoSun', 'SUN')
light_auto_sun.energy = 3.0
light_auto_sun.angle = 0.0523599
ob_auto_sun = bpy.data.objects.new('AutoSun', light_auto_sun)
scene.collection.objects.link(ob_auto_sun)
ob_auto_sun.rotation_euler = (0.872665, 0.174533, 0.523599)
bpy.context.view_layer.update()

